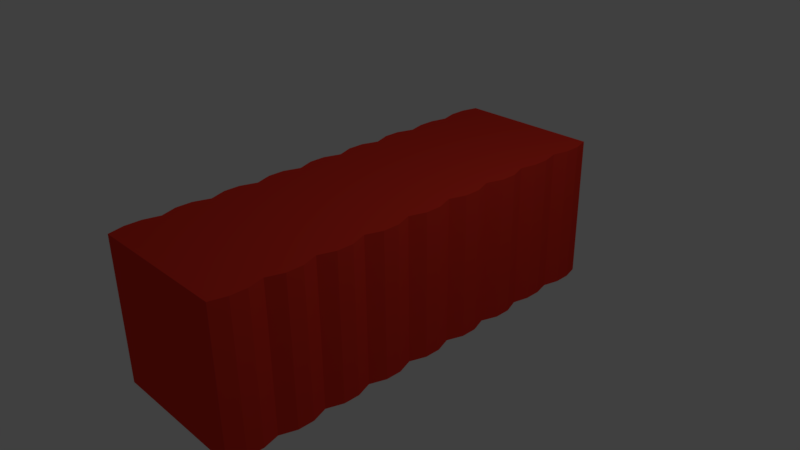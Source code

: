 # Source: CorrugatedContainer.blend  (saved by Blender 2.77.0; exported with 4.5.12 LTS)
import bpy
from mathutils import Matrix  # noqa: F401  (used for matrix-valued properties, if any)

bpy.ops.wm.read_factory_settings(use_empty=True)
scene = bpy.context.scene
scene.name = 'Scene'

# ---- collections
col_collection_1 = bpy.data.collections.new('Collection 1'); scene.collection.children.link(col_collection_1)

# ---- materials (node trees are filled in below, after node groups)
mat_shippingcontainerred = bpy.data.materials.new('ShippingContainerRed')
mat_shippingcontainerred.alpha_threshold = 0.0
mat_shippingcontainerred.use_transparent_shadow = False
mat_shippingcontainerred.diffuse_color = (0.8, 0.03711, 0.02069, 1.0)
mat_shippingcontainerred.roughness = 0.5
mat_shippingcontainerred.line_color = (0.0, 0.0, 0.0, 1.0)

# ---- material node trees

# ---- world
world_world = bpy.data.worlds.new('World'); scene.world = world_world
world_world.color = (0.05088, 0.05088, 0.05088)
world_world.use_sun_shadow = False
world_world.sun_shadow_jitter_overblur = 0.0
world_world.cycles.sampling_method = 'MANUAL'

# ---- cameras
cam_camera = bpy.data.cameras.new('Camera')
cam_camera.clip_end = 100.0
cam_camera.lens = 35.0
cam_camera.sensor_width = 32.0
cam_camera.sensor_height = 18.0
cam_camera.ortho_scale = 7.314
cam_camera.dof.focus_distance = 0.0
cam_camera.dof.aperture_fstop = 128.0

# ---- lights
light_lamp = bpy.data.lights.new('Lamp', 'POINT')
light_lamp.transmission_factor = 0.0
light_lamp.cutoff_distance = 30.0
light_lamp.energy = 100.0
light_lamp.shadow_buffer_clip_start = 1.001
light_lamp.shadow_soft_size = 0.1
light_lamp.shadow_maximum_resolution = 0.006
light_lamp.use_absolute_resolution = True

# ---- meshes
me_cube = bpy.data.meshes.new('Cube')
me_cube.from_pydata([(-1.0, 1.0, -3.0), (-1.0, 1.0, 3.0), (-1.0, -1.0, -3.0), (-1.0, -1.0, 3.0), (1.788e-07, 1.0, 3.0), (-5.96e-08, 1.0, -3.0), (2.384e-07, -1.0, 3.0), (-5.364e-07, -1.0, -3.0), (-1.0, 1.0, -2.333), (-1.0, 1.0, -1.667), (-1.0, 1.0, -1.0), (-1.0, 1.0, -0.3333), (-1.0, 1.0, 0.3333), (-1.0, 1.0, 1.0), (-1.0, 1.0, 1.667), (-1.0, 1.0, 2.333), (-1.0, -1.0, -2.333), (-1.0, -1.0, -1.667), (-1.0, -1.0, -1.0), (-1.0, -1.0, -0.3333), (-1.0, -1.0, 0.3333), (-1.0, -1.0, 1.0), (-1.0, -1.0, 1.667), (-1.0, -1.0, 2.333), (1.523e-07, -1.0, 2.333), (6.623e-08, -1.0, 1.667), (-1.987e-08, -1.0, 1.0), (-1.06e-07, -1.0, 0.3333), (-1.921e-07, -1.0, -0.3333), (-2.782e-07, -1.0, -1.0), (-3.643e-07, -1.0, -1.667), (-4.503e-07, -1.0, -2.333), (-3.311e-08, 1.0, -2.333), (-6.623e-09, 1.0, -1.667), (1.987e-08, 1.0, -1.0), (4.636e-08, 1.0, -0.3333), (7.285e-08, 1.0, 0.3333), (9.934e-08, 1.0, 1.0), (1.258e-07, 1.0, 1.667), (1.523e-07, 1.0, 2.333), (-1.054, 1.0, 1.889), (-1.054, 1.0, 2.111), (-1.054, -1.0, 1.889), (-1.054, -1.0, 2.111), (1.236e-07, -1.0, 2.111), (9.493e-08, -1.0, 1.889), (1.347e-07, 1.0, 1.889), (1.435e-07, 1.0, 2.111), (-1.077, 1.0, 1.222), (-1.077, 1.0, 1.444), (-1.077, -1.0, 1.222), (-1.077, -1.0, 1.444), (3.753e-08, -1.0, 1.444), (8.83e-09, -1.0, 1.222), (1.082e-07, 1.0, 1.222), (1.17e-07, 1.0, 1.444), (-1.077, 1.0, 0.5556), (-1.077, 1.0, 0.7778), (-1.077, -1.0, 0.5556), (-1.077, -1.0, 0.7778), (-4.857e-08, -1.0, 0.7778), (-7.727e-08, -1.0, 0.5556), (8.168e-08, 1.0, 0.5556), (9.051e-08, 1.0, 0.7778), (-1.077, 1.0, -0.1111), (-1.077, 1.0, 0.1111), (-1.077, -1.0, -0.1111), (-1.077, -1.0, 0.1111), (-1.347e-07, -1.0, 0.1111), (-1.634e-07, -1.0, -0.1111), (5.519e-08, 1.0, -0.1111), (6.402e-08, 1.0, 0.1111), (-1.077, 1.0, -0.7778), (-1.077, 1.0, -0.5556), (-1.077, -1.0, -0.7778), (-1.077, -1.0, -0.5556), (-2.208e-07, -1.0, -0.5556), (-2.495e-07, -1.0, -0.7778), (2.87e-08, 1.0, -0.7778), (3.753e-08, 1.0, -0.5556), (-1.077, 1.0, -1.444), (-1.077, 1.0, -1.222), (-1.077, -1.0, -1.444), (-1.077, -1.0, -1.222), (-3.069e-07, -1.0, -1.222), (-3.356e-07, -1.0, -1.444), (2.208e-09, 1.0, -1.444), (1.104e-08, 1.0, -1.222), (-1.077, 1.0, -2.111), (-1.077, 1.0, -1.889), (-1.077, -1.0, -2.111), (-1.077, -1.0, -1.889), (-3.929e-07, -1.0, -1.889), (-4.216e-07, -1.0, -2.111), (-2.428e-08, 1.0, -2.111), (-1.545e-08, 1.0, -1.889), (-1.058, 1.0, 2.556), (-1.058, 1.0, 2.778), (-1.058, -1.0, 2.556), (-1.058, -1.0, 2.778), (1.612e-07, 1.0, 2.556), (1.7e-07, 1.0, 2.778), (2.097e-07, -1.0, 2.778), (1.81e-07, -1.0, 2.556), (-4.79e-07, -1.0, -2.556), (-5.077e-07, -1.0, -2.778), (-1.058, 1.0, -2.778), (-1.058, 1.0, -2.556), (-1.058, -1.0, -2.778), (-1.058, -1.0, -2.556), (-5.077e-08, 1.0, -2.778), (-4.194e-08, 1.0, -2.556)], [], [(110, 5, 0, 106), (105, 108, 2, 7), (5, 7, 2, 0), (97, 99, 3, 1), (6, 4, 1, 3), (107, 109, 16, 8), (89, 91, 17, 9), (81, 83, 18, 10), (73, 75, 19, 11), (65, 67, 20, 12), (57, 59, 21, 13), (49, 51, 22, 14), (41, 43, 23, 15), (103, 98, 23, 24), (45, 42, 22, 25), (53, 50, 21, 26), (61, 58, 20, 27), (69, 66, 19, 28), (77, 74, 18, 29), (85, 82, 17, 30), (93, 90, 16, 31), (100, 39, 15, 96), (46, 38, 14, 40), (54, 37, 13, 48), (62, 36, 12, 56), (70, 35, 11, 64), (78, 34, 10, 72), (86, 33, 9, 80), (94, 32, 8, 88), (39, 47, 41, 15), (47, 46, 40, 41), (24, 23, 43, 44), (44, 43, 42, 45), (14, 22, 42, 40), (40, 42, 43, 41), (38, 55, 49, 14), (55, 54, 48, 49), (25, 22, 51, 52), (52, 51, 50, 53), (13, 21, 50, 48), (48, 50, 51, 49), (37, 63, 57, 13), (63, 62, 56, 57), (26, 21, 59, 60), (60, 59, 58, 61), (12, 20, 58, 56), (56, 58, 59, 57), (36, 71, 65, 12), (71, 70, 64, 65), (27, 20, 67, 68), (68, 67, 66, 69), (11, 19, 66, 64), (64, 66, 67, 65), (35, 79, 73, 11), (79, 78, 72, 73), (28, 19, 75, 76), (76, 75, 74, 77), (10, 18, 74, 72), (72, 74, 75, 73), (34, 87, 81, 10), (87, 86, 80, 81), (29, 18, 83, 84), (84, 83, 82, 85), (9, 17, 82, 80), (80, 82, 83, 81), (33, 95, 89, 9), (95, 94, 88, 89), (30, 17, 91, 92), (92, 91, 90, 93), (8, 16, 90, 88), (88, 90, 91, 89), (4, 101, 97, 1), (101, 100, 96, 97), (6, 3, 99, 102), (102, 99, 98, 103), (15, 23, 98, 96), (96, 98, 99, 97), (0, 2, 108, 106), (106, 108, 109, 107), (31, 16, 109, 104), (104, 109, 108, 105), (32, 111, 107, 8), (111, 110, 106, 107)])
me_cube.materials.append(mat_shippingcontainerred)
me_cube.use_remesh_preserve_volume = False
me_cube.use_remesh_preserve_attributes = False
me_cube.use_mirror_vertex_groups = False
me_cube.update()

# ---- objects
ob_cube = bpy.data.objects.new('Cube', me_cube)
ob_lamp = bpy.data.objects.new('Lamp', light_lamp)
ob_camera = bpy.data.objects.new('Camera', cam_camera)

# ---- transforms, parenting, visibility, modifiers, constraints
ob_cube.location = (0.0, 0.0, 0.0)
ob_cube.rotation_euler = (-1.571, 0.0, 0.0)
ob_cube.lock_rotations_4d = False
ob_cube.empty_display_type = 'ARROWS'
ob_cube.lineart.crease_threshold = 0.0
_m = ob_cube.modifiers.new('Mirror', 'MIRROR')
ob_lamp.location = (4.076, 1.005, 5.904)
ob_lamp.rotation_euler = (0.6503, 0.05522, 1.866)
ob_lamp.lock_rotations_4d = False
ob_lamp.empty_display_type = 'ARROWS'
ob_lamp.color = (0.0, 0.0, 0.0, 0.0)
ob_lamp.lineart.crease_threshold = 0.0
ob_camera.location = (7.481, -6.508, 5.344)
ob_camera.rotation_euler = (1.109, 0.01082, 0.8149)
ob_camera.lock_rotations_4d = False
ob_camera.empty_display_type = 'ARROWS'
ob_camera.color = (0.0, 0.0, 0.0, 0.0)
ob_camera.display_type = 'WIRE'
ob_camera.lineart.crease_threshold = 0.0

# ---- collection membership
col_collection_1.objects.link(ob_cube)
col_collection_1.objects.link(ob_lamp)
col_collection_1.objects.link(ob_camera)

# ---- scene / render settings (as saved in the file)
scene.camera = ob_camera
scene.frame_start = 1; scene.frame_end = 250; scene.frame_set(1)
scene.render.engine = 'BLENDER_EEVEE_NEXT'
scene.render.resolution_percentage = 50
scene.render.dither_intensity = 0.0
scene.cycles.use_denoising = False
scene.cycles.samples = 128
scene.cycles.sampling_pattern = 'TABULATED_SOBOL'
scene.cycles.light_sampling_threshold = 0.0
scene.cycles.use_adaptive_sampling = False
scene.cycles.use_light_tree = False
scene.cycles.blur_glossy = 0.0
scene.cycles.sample_clamp_indirect = 0.0
scene.view_settings.view_transform = 'Standard'
bpy.context.view_layer.update()
